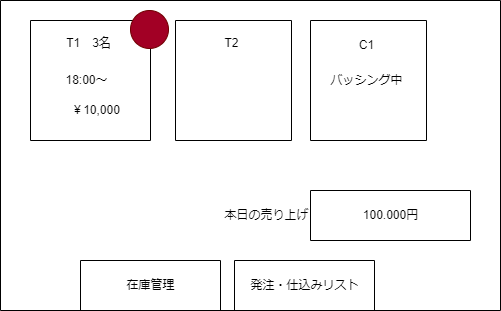

The diagram above was exported from draw.io. Its source (the exported page's mxGraphModel, read from the mxfile embedded in the PNG):
<mxGraphModel dx="459" dy="549" grid="1" gridSize="10" guides="1" tooltips="1" connect="1" arrows="1" fold="1" page="1" pageScale="1" pageWidth="827" pageHeight="1169" math="0" shadow="0">
  <root>
    <mxCell id="0" />
    <mxCell id="1" parent="0" />
    <mxCell id="Z6h9I3GAU4J-eyERHj5--1" value="" style="swimlane;startSize=0;" parent="1" vertex="1">
      <mxGeometry x="190" y="170" width="500" height="310" as="geometry" />
    </mxCell>
    <mxCell id="Z6h9I3GAU4J-eyERHj5--2" value="" style="swimlane;startSize=0;" parent="Z6h9I3GAU4J-eyERHj5--1" vertex="1">
      <mxGeometry x="310" y="20" width="116" height="120" as="geometry" />
    </mxCell>
    <mxCell id="Z6h9I3GAU4J-eyERHj5--4" value="バッシング中" style="text;html=1;align=center;verticalAlign=middle;resizable=0;points=[];autosize=1;strokeColor=none;fillColor=none;" parent="Z6h9I3GAU4J-eyERHj5--2" vertex="1">
      <mxGeometry x="6" y="45" width="100" height="30" as="geometry" />
    </mxCell>
    <mxCell id="Z6h9I3GAU4J-eyERHj5--13" value="C1" style="text;html=1;align=center;verticalAlign=middle;resizable=0;points=[];autosize=1;strokeColor=none;fillColor=none;" parent="Z6h9I3GAU4J-eyERHj5--2" vertex="1">
      <mxGeometry x="36" y="10" width="40" height="30" as="geometry" />
    </mxCell>
    <mxCell id="Z6h9I3GAU4J-eyERHj5--6" value="" style="swimlane;startSize=0;" parent="Z6h9I3GAU4J-eyERHj5--1" vertex="1">
      <mxGeometry x="175" y="20" width="116" height="120" as="geometry" />
    </mxCell>
    <mxCell id="Z6h9I3GAU4J-eyERHj5--9" value="T2" style="text;html=1;align=center;verticalAlign=middle;resizable=0;points=[];autosize=1;strokeColor=none;fillColor=none;" parent="Z6h9I3GAU4J-eyERHj5--1" vertex="1">
      <mxGeometry x="211" y="28" width="40" height="30" as="geometry" />
    </mxCell>
    <mxCell id="Z6h9I3GAU4J-eyERHj5--10" value="" style="swimlane;startSize=0;" parent="Z6h9I3GAU4J-eyERHj5--1" vertex="1">
      <mxGeometry x="30" y="20" width="120" height="120" as="geometry" />
    </mxCell>
    <mxCell id="Z6h9I3GAU4J-eyERHj5--11" value="18:00～" style="text;html=1;align=center;verticalAlign=middle;resizable=0;points=[];autosize=1;strokeColor=none;fillColor=none;" parent="Z6h9I3GAU4J-eyERHj5--10" vertex="1">
      <mxGeometry x="21" y="45" width="70" height="30" as="geometry" />
    </mxCell>
    <mxCell id="Z6h9I3GAU4J-eyERHj5--12" value="￥10,000" style="text;html=1;align=center;verticalAlign=middle;resizable=0;points=[];autosize=1;strokeColor=none;fillColor=none;" parent="Z6h9I3GAU4J-eyERHj5--10" vertex="1">
      <mxGeometry x="30" y="75" width="70" height="30" as="geometry" />
    </mxCell>
    <mxCell id="Z6h9I3GAU4J-eyERHj5--3" value="T1　3名&lt;br&gt;" style="text;html=1;align=center;verticalAlign=middle;resizable=0;points=[];autosize=1;strokeColor=none;fillColor=none;" parent="Z6h9I3GAU4J-eyERHj5--10" vertex="1">
      <mxGeometry x="23" y="8" width="70" height="30" as="geometry" />
    </mxCell>
    <mxCell id="2" value="" style="ellipse;whiteSpace=wrap;html=1;aspect=fixed;fillColor=#a20025;fontColor=#ffffff;strokeColor=#6F0000;" parent="Z6h9I3GAU4J-eyERHj5--10" vertex="1">
      <mxGeometry x="100" y="-10" width="38" height="38" as="geometry" />
    </mxCell>
    <mxCell id="Z6h9I3GAU4J-eyERHj5--14" value="" style="swimlane;startSize=0;" parent="Z6h9I3GAU4J-eyERHj5--1" vertex="1">
      <mxGeometry x="80" y="260" width="140" height="50" as="geometry" />
    </mxCell>
    <mxCell id="Z6h9I3GAU4J-eyERHj5--15" value="在庫管理" style="text;html=1;align=center;verticalAlign=middle;resizable=0;points=[];autosize=1;strokeColor=none;fillColor=none;" parent="Z6h9I3GAU4J-eyERHj5--14" vertex="1">
      <mxGeometry x="35" y="10" width="70" height="30" as="geometry" />
    </mxCell>
    <mxCell id="Z6h9I3GAU4J-eyERHj5--16" value="" style="swimlane;startSize=0;" parent="Z6h9I3GAU4J-eyERHj5--1" vertex="1">
      <mxGeometry x="234" y="260" width="140" height="50" as="geometry" />
    </mxCell>
    <mxCell id="Z6h9I3GAU4J-eyERHj5--17" value="発注・仕込みリスト" style="text;html=1;align=center;verticalAlign=middle;resizable=0;points=[];autosize=1;strokeColor=none;fillColor=none;" parent="Z6h9I3GAU4J-eyERHj5--16" vertex="1">
      <mxGeometry x="5" y="10" width="130" height="30" as="geometry" />
    </mxCell>
    <mxCell id="Z6h9I3GAU4J-eyERHj5--18" value="本日の売り上げ" style="text;html=1;align=center;verticalAlign=middle;resizable=0;points=[];autosize=1;strokeColor=none;fillColor=none;" parent="Z6h9I3GAU4J-eyERHj5--1" vertex="1">
      <mxGeometry x="211" y="200" width="110" height="30" as="geometry" />
    </mxCell>
    <mxCell id="Z6h9I3GAU4J-eyERHj5--19" value="" style="swimlane;startSize=0;" parent="Z6h9I3GAU4J-eyERHj5--1" vertex="1">
      <mxGeometry x="310" y="190" width="160" height="50" as="geometry" />
    </mxCell>
    <mxCell id="Z6h9I3GAU4J-eyERHj5--20" value="100.000円" style="text;html=1;align=center;verticalAlign=middle;resizable=0;points=[];autosize=1;strokeColor=none;fillColor=none;" parent="Z6h9I3GAU4J-eyERHj5--19" vertex="1">
      <mxGeometry x="40" y="10" width="80" height="30" as="geometry" />
    </mxCell>
  </root>
</mxGraphModel>